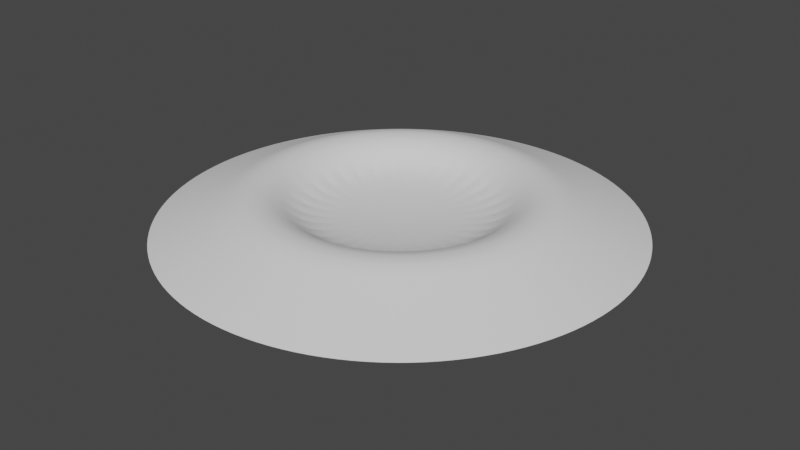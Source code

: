 # Source: impact.blend  (saved by Blender 2.93.21; exported with 4.5.12 LTS)
import bpy
from mathutils import Matrix  # noqa: F401  (used for matrix-valued properties, if any)

bpy.ops.wm.read_factory_settings(use_empty=True)
scene = bpy.context.scene
scene.name = 'Scene'

# ---- collections
col_collection = bpy.data.collections.new('Collection'); scene.collection.children.link(col_collection)

# ---- world
world_world = bpy.data.worlds.new('World'); scene.world = world_world
world_world.use_nodes = True; world_world.node_tree.nodes.clear()
_N = world_world.node_tree.nodes; _L = world_world.node_tree.links
n0 = _N.new('ShaderNodeOutputWorld'); n0.name = 'World Output'; n0.location = (300, 300)
n1 = _N.new('ShaderNodeBackground'); n1.name = 'Background'; n1.location = (10, 300)
n1.inputs[0].default_value = (0.05088, 0.05088, 0.05088, 1.0)
_L.new(n1.outputs[0], n0.inputs[0])
n0.is_active_output = True
world_world.color = (0.05088, 0.05088, 0.05088)
world_world.use_sun_shadow = False
world_world.sun_shadow_jitter_overblur = 0.0

# ---- meshes
me_cylinder = bpy.data.meshes.new('Cylinder')
me_cylinder.from_pydata([(-1.083e-08, 1.126, -0.3134), (6.448e-09, 0.636, -0.1011), (0.2196, 1.104, -0.3134), (0.1241, 0.6238, -0.1011), (0.4307, 1.04, -0.3134), (0.2434, 0.5876, -0.1011), (0.6253, 0.9359, -0.3134), (0.3533, 0.5288, -0.1011), (0.7959, 0.7959, -0.3134), (0.4497, 0.4497, -0.1011), (0.9359, 0.6253, -0.3134), (0.5288, 0.3533, -0.1011), (1.04, 0.4307, -0.3134), (0.5876, 0.2434, -0.1011), (1.104, 0.2196, -0.3134), (0.6238, 0.1241, -0.1011), (1.126, -3.475e-08, -0.3134), (0.636, -2.15e-08, -0.1011), (1.104, -0.2196, -0.3134), (0.6238, -0.1241, -0.1011), (1.04, -0.4307, -0.3134), (0.5876, -0.2434, -0.1011), (0.9359, -0.6253, -0.3134), (0.5288, -0.3533, -0.1011), (0.7959, -0.7959, -0.3134), (0.4497, -0.4497, -0.1011), (0.6253, -0.9359, -0.3134), (0.3533, -0.5288, -0.1011), (0.4307, -1.04, -0.3134), (0.2434, -0.5876, -0.1011), (0.2196, -1.104, -0.3134), (0.1241, -0.6238, -0.1011), (-1.092e-07, -1.126, -0.3134), (-4.915e-08, -0.636, -0.1011), (-0.2196, -1.104, -0.3134), (-0.1241, -0.6238, -0.1011), (-0.4307, -1.04, -0.3134), (-0.2434, -0.5876, -0.1011), (-0.6253, -0.9359, -0.3134), (-0.3533, -0.5288, -0.1011), (-0.7959, -0.7959, -0.3134), (-0.4497, -0.4497, -0.1011), (-0.9359, -0.6253, -0.3134), (-0.5288, -0.3533, -0.1011), (-1.04, -0.4307, -0.3134), (-0.5876, -0.2434, -0.1011), (-1.104, -0.2196, -0.3134), (-0.6238, -0.1241, -0.1011), (-1.126, 2.787e-08, -0.3134), (-0.636, 1.388e-08, -0.1011), (-1.104, 0.2196, -0.3134), (-0.6238, 0.1241, -0.1011), (-1.04, 0.4307, -0.3134), (-0.5876, 0.2434, -0.1011), (-0.9359, 0.6253, -0.3134), (-0.5288, 0.3533, -0.1011), (-0.7959, 0.7959, -0.3134), (-0.4497, 0.4497, -0.1011), (-0.6253, 0.9359, -0.3134), (-0.3533, 0.5288, -0.1011), (-0.4307, 1.04, -0.3134), (-0.2434, 0.5876, -0.1011), (-0.2196, 1.104, -0.3134), (-0.1241, 0.6238, -0.1011), (1.43e-09, 0.7536, -0.1708), (0.147, 0.7391, -0.1708), (0.2884, 0.6963, -0.1708), (0.4187, 0.6266, -0.1708), (0.5329, 0.5329, -0.1708), (0.6266, 0.4187, -0.1708), (0.6963, 0.2884, -0.1708), (0.7391, 0.147, -0.1708), (0.7536, -2.477e-08, -0.1708), (0.7391, -0.147, -0.1708), (0.6963, -0.2884, -0.1708), (0.6266, -0.4187, -0.1708), (0.5329, -0.5329, -0.1708), (0.4187, -0.6266, -0.1708), (0.2884, -0.6963, -0.1708), (0.147, -0.7391, -0.1708), (-6.445e-08, -0.7536, -0.1708), (-0.147, -0.7391, -0.1708), (-0.2884, -0.6963, -0.1708), (-0.4187, -0.6266, -0.1708), (-0.5329, -0.5329, -0.1708), (-0.6266, -0.4187, -0.1708), (-0.6963, -0.2884, -0.1708), (-0.7391, -0.147, -0.1708), (-0.7536, 1.716e-08, -0.1708), (-0.7391, 0.147, -0.1708), (-0.6963, 0.2884, -0.1708), (-0.6266, 0.4187, -0.1708), (-0.5329, 0.5329, -0.1708), (-0.4187, 0.6266, -0.1708), (-0.2884, 0.6963, -0.1708), (-0.147, 0.7391, -0.1708), (0.0941, 0.4731, -0.3098), (1.349e-08, 0.4823, -0.3098), (0.1846, 0.4456, -0.3098), (0.268, 0.401, -0.3098), (0.3411, 0.3411, -0.3098), (0.401, 0.268, -0.3098), (0.4456, 0.1846, -0.3098), (0.4731, 0.0941, -0.3098), (0.4823, -2.238e-08, -0.3098), (0.4731, -0.0941, -0.3098), (0.4456, -0.1846, -0.3098), (0.401, -0.268, -0.3098), (0.3411, -0.3411, -0.3098), (0.268, -0.401, -0.3098), (0.1846, -0.4456, -0.3098), (0.0941, -0.4731, -0.3098), (-2.868e-08, -0.4823, -0.3098), (-0.0941, -0.4731, -0.3098), (-0.1846, -0.4456, -0.3098), (-0.268, -0.401, -0.3098), (-0.3411, -0.3411, -0.3098), (-0.401, -0.268, -0.3098), (-0.4456, -0.1846, -0.3098), (-0.4731, -0.0941, -0.3098), (-0.4823, 4.453e-09, -0.3098), (-0.4731, 0.0941, -0.3098), (-0.4456, 0.1846, -0.3098), (-0.401, 0.268, -0.3098), (-0.3411, 0.3411, -0.3098), (-0.268, 0.401, -0.3098), (-0.1846, 0.4456, -0.3098), (-0.0941, 0.4731, -0.3098)], [], [(64, 1, 3, 65), (65, 3, 5, 66), (66, 5, 7, 67), (67, 7, 9, 68), (68, 9, 11, 69), (69, 11, 13, 70), (70, 13, 15, 71), (71, 15, 17, 72), (72, 17, 19, 73), (73, 19, 21, 74), (74, 21, 23, 75), (75, 23, 25, 76), (76, 25, 27, 77), (77, 27, 29, 78), (78, 29, 31, 79), (79, 31, 33, 80), (80, 33, 35, 81), (81, 35, 37, 82), (82, 37, 39, 83), (83, 39, 41, 84), (84, 41, 43, 85), (85, 43, 45, 86), (86, 45, 47, 87), (87, 47, 49, 88), (88, 49, 51, 89), (89, 51, 53, 90), (90, 53, 55, 91), (91, 55, 57, 92), (92, 57, 59, 93), (93, 59, 61, 94), (39, 37, 114, 115), (94, 61, 63, 95), (95, 63, 1, 64), (62, 95, 64, 0), (60, 94, 95, 62), (58, 93, 94, 60), (56, 92, 93, 58), (54, 91, 92, 56), (52, 90, 91, 54), (50, 89, 90, 52), (48, 88, 89, 50), (46, 87, 88, 48), (44, 86, 87, 46), (42, 85, 86, 44), (40, 84, 85, 42), (38, 83, 84, 40), (36, 82, 83, 38), (34, 81, 82, 36), (32, 80, 81, 34), (30, 79, 80, 32), (28, 78, 79, 30), (26, 77, 78, 28), (24, 76, 77, 26), (22, 75, 76, 24), (20, 74, 75, 22), (18, 73, 74, 20), (16, 72, 73, 18), (14, 71, 72, 16), (12, 70, 71, 14), (10, 69, 70, 12), (8, 68, 69, 10), (6, 67, 68, 8), (4, 66, 67, 6), (2, 65, 66, 4), (0, 64, 65, 2), (96, 97, 127, 126, 125, 124, 123, 122, 121, 120, 119, 118, 117, 116, 115, 114, 113, 112, 111, 110, 109, 108, 107, 106, 105, 104, 103, 102, 101, 100, 99, 98), (57, 55, 123, 124), (13, 11, 101, 102), (31, 29, 110, 111), (49, 47, 119, 120), (5, 3, 96, 98), (23, 21, 106, 107), (41, 39, 115, 116), (59, 57, 124, 125), (15, 13, 102, 103), (33, 31, 111, 112), (51, 49, 120, 121), (7, 5, 98, 99), (25, 23, 107, 108), (43, 41, 116, 117), (61, 59, 125, 126), (17, 15, 103, 104), (35, 33, 112, 113), (53, 51, 121, 122), (9, 7, 99, 100), (27, 25, 108, 109), (45, 43, 117, 118), (63, 61, 126, 127), (19, 17, 104, 105), (37, 35, 113, 114), (55, 53, 122, 123), (11, 9, 100, 101), (29, 27, 109, 110), (47, 45, 118, 119), (3, 1, 97, 96), (1, 63, 127, 97), (21, 19, 105, 106)])
me_cylinder.polygons.foreach_set('use_smooth', [True] * 97)
_uv = me_cylinder.uv_layers.new(name='UVMap')
_uv.uv.foreach_set('vector', [0.7883, 0.6541, 0.7366, 0.6266, 0.7567, 0.5779, 0.8128, 0.5948, 0.8128, 0.5948, 0.7567, 0.5779, 0.767, 0.5261, 0.8253, 0.5318, 0.8253, 0.5318, 0.767, 0.5261, 0.767, 0.4734, 0.8253, 0.4676, 0.8253, 0.4676, 0.767, 0.4734, 0.7567, 0.4217, 0.8127, 0.4047, 0.8127, 0.4047, 0.7567, 0.4217, 0.7366, 0.373, 0.7882, 0.3454, 0.7882, 0.3454, 0.7366, 0.373, 0.7073, 0.3292, 0.7525, 0.292, 0.7525, 0.292, 0.7073, 0.3292, 0.6701, 0.292, 0.7072, 0.2467, 0.7072, 0.2467, 0.6701, 0.292, 0.6263, 0.2627, 0.6538, 0.2111, 0.6538, 0.2111, 0.6263, 0.2627, 0.5777, 0.2426, 0.5946, 0.1866, 0.5946, 0.1866, 0.5777, 0.2426, 0.526, 0.2324, 0.5317, 0.1741, 0.5317, 0.1741, 0.526, 0.2324, 0.4734, 0.2324, 0.4676, 0.1742, 0.4676, 0.1742, 0.4734, 0.2324, 0.4218, 0.2427, 0.4047, 0.1867, 0.4047, 0.1867, 0.4218, 0.2427, 0.3731, 0.2629, 0.3455, 0.2113, 0.3455, 0.2113, 0.3731, 0.2629, 0.3294, 0.2921, 0.2922, 0.247, 0.2922, 0.247, 0.3294, 0.2921, 0.2922, 0.3294, 0.2469, 0.2924, 0.2469, 0.2924, 0.2922, 0.3294, 0.263, 0.3732, 0.2113, 0.3457, 0.2113, 0.3457, 0.263, 0.3732, 0.2429, 0.422, 0.1868, 0.405, 0.1868, 0.405, 0.2429, 0.422, 0.2326, 0.4737, 0.1743, 0.468, 0.1743, 0.468, 0.2326, 0.4737, 0.2326, 0.5264, 0.1743, 0.5322, 0.1743, 0.5322, 0.2326, 0.5264, 0.2428, 0.5781, 0.1868, 0.5951, 0.1868, 0.5951, 0.2428, 0.5781, 0.2629, 0.6268, 0.2113, 0.6544, 0.2113, 0.6544, 0.2629, 0.6268, 0.2921, 0.6706, 0.2469, 0.7077, 0.2469, 0.7077, 0.2921, 0.6706, 0.3293, 0.7079, 0.2922, 0.7531, 0.2922, 0.7531, 0.3293, 0.7079, 0.3731, 0.7371, 0.3456, 0.7887, 0.3456, 0.7887, 0.3731, 0.7371, 0.4218, 0.7572, 0.4048, 0.8133, 0.4048, 0.8133, 0.4218, 0.7572, 0.4734, 0.7675, 0.4678, 0.8257, 0.4678, 0.8257, 0.4734, 0.7675, 0.5261, 0.7675, 0.5319, 0.8257, 0.5319, 0.8257, 0.5261, 0.7675, 0.5777, 0.7572, 0.5948, 0.8132, 0.5948, 0.8132, 0.5777, 0.7572, 0.6264, 0.737, 0.6541, 0.7886, 0.6541, 0.7886, 0.6264, 0.737, 0.6702, 0.7077, 0.7074, 0.7529, 0.2326, 0.5264, 0.2326, 0.4737, 0.3317, 0.4826, 0.3314, 0.516, 0.7074, 0.7529, 0.6702, 0.7077, 0.7074, 0.6704, 0.7527, 0.7075, 0.7527, 0.7075, 0.7074, 0.6704, 0.7366, 0.6266, 0.7883, 0.6541, 0.8879, 0.8186, 0.7527, 0.7075, 0.7883, 0.6541, 0.9426, 0.7367, 0.8183, 0.8883, 0.7074, 0.7529, 0.7527, 0.7075, 0.8879, 0.8186, 0.7364, 0.943, 0.6541, 0.7886, 0.7074, 0.7529, 0.8183, 0.8883, 0.6454, 0.9807, 0.5948, 0.8132, 0.6541, 0.7886, 0.7364, 0.943, 0.5488, 0.9999, 0.5319, 0.8257, 0.5948, 0.8132, 0.6454, 0.9807, 0.4504, 0.9999, 0.4678, 0.8257, 0.5319, 0.8257, 0.5488, 0.9999, 0.3538, 0.9806, 0.4048, 0.8133, 0.4678, 0.8257, 0.4504, 0.9999, 0.2628, 0.9429, 0.3456, 0.7887, 0.4048, 0.8133, 0.3538, 0.9806, 0.181, 0.8882, 0.2922, 0.7531, 0.3456, 0.7887, 0.2628, 0.9429, 0.1114, 0.8185, 0.2469, 0.7077, 0.2922, 0.7531, 0.181, 0.8882, 0.05681, 0.7366, 0.2113, 0.6544, 0.2469, 0.7077, 0.1114, 0.8185, 0.01922, 0.6456, 0.1868, 0.5951, 0.2113, 0.6544, 0.05681, 0.7366, 9.996e-05, 0.549, 0.1743, 0.5322, 0.1868, 0.5951, 0.01922, 0.6456, 0.0001628, 0.4506, 0.1743, 0.468, 0.1743, 0.5322, 9.996e-05, 0.549, 0.0194, 0.354, 0.1868, 0.405, 0.1743, 0.468, 0.0001628, 0.4506, 0.05707, 0.2631, 0.2113, 0.3457, 0.1868, 0.405, 0.0194, 0.354, 0.1118, 0.1813, 0.2469, 0.2924, 0.2113, 0.3457, 0.05707, 0.2631, 0.1813, 0.1117, 0.2922, 0.247, 0.2469, 0.2924, 0.1118, 0.1813, 0.2632, 0.05698, 0.3455, 0.2113, 0.2922, 0.247, 0.1813, 0.1117, 0.3541, 0.01931, 0.4047, 0.1867, 0.3455, 0.2113, 0.2632, 0.05698, 0.4506, 0.0001079, 0.4676, 0.1742, 0.4047, 0.1867, 0.3541, 0.01931, 0.549, 9.996e-05, 0.5317, 0.1741, 0.4676, 0.1742, 0.4506, 0.0001079, 0.6455, 0.01929, 0.5946, 0.1866, 0.5317, 0.1741, 0.549, 9.996e-05, 0.7365, 0.05694, 0.6538, 0.2111, 0.5946, 0.1866, 0.6455, 0.01929, 0.8183, 0.1116, 0.7072, 0.2467, 0.6538, 0.2111, 0.7365, 0.05694, 0.8879, 0.1812, 0.7525, 0.292, 0.7072, 0.2467, 0.8183, 0.1116, 0.9426, 0.2631, 0.7882, 0.3454, 0.7525, 0.292, 0.8879, 0.1812, 0.9803, 0.3541, 0.8127, 0.4047, 0.7882, 0.3454, 0.9426, 0.2631, 0.9995, 0.4507, 0.8253, 0.4676, 0.8127, 0.4047, 0.9803, 0.3541, 0.9995, 0.5491, 0.8253, 0.5318, 0.8253, 0.4676, 0.9995, 0.4507, 0.9803, 0.6457, 0.8128, 0.5948, 0.8253, 0.5318, 0.9995, 0.5491, 0.9426, 0.7367, 0.7883, 0.6541, 0.8128, 0.5948, 0.9803, 0.6457, 0.6614, 0.5499, 0.6487, 0.5807, 0.6302, 0.6083, 0.6066, 0.6317, 0.5789, 0.6501, 0.5482, 0.6626, 0.5156, 0.6689, 0.4823, 0.6686, 0.4497, 0.6621, 0.419, 0.6494, 0.3916, 0.6308, 0.3683, 0.6072, 0.35, 0.5795, 0.3376, 0.5487, 0.3314, 0.516, 0.3317, 0.4826, 0.3382, 0.4499, 0.3509, 0.4192, 0.3694, 0.3916, 0.393, 0.3682, 0.4206, 0.3498, 0.4513, 0.3373, 0.4839, 0.331, 0.5171, 0.3313, 0.5497, 0.3378, 0.5803, 0.3505, 0.6079, 0.369, 0.6312, 0.3926, 0.6495, 0.4203, 0.6619, 0.4511, 0.6682, 0.4838, 0.6679, 0.5172, 0.5777, 0.7572, 0.5261, 0.7675, 0.5156, 0.6689, 0.5482, 0.6626, 0.7073, 0.3292, 0.7366, 0.373, 0.6495, 0.4203, 0.6312, 0.3926, 0.2922, 0.3294, 0.3294, 0.2921, 0.393, 0.3682, 0.3694, 0.3916, 0.3731, 0.7371, 0.3293, 0.7079, 0.3916, 0.6308, 0.419, 0.6494, 0.767, 0.5261, 0.7567, 0.5779, 0.6614, 0.5499, 0.6679, 0.5172, 0.4734, 0.2324, 0.526, 0.2324, 0.5171, 0.3313, 0.4839, 0.331, 0.2428, 0.5781, 0.2326, 0.5264, 0.3314, 0.516, 0.3376, 0.5487, 0.6264, 0.737, 0.5777, 0.7572, 0.5482, 0.6626, 0.5789, 0.6501, 0.6701, 0.292, 0.7073, 0.3292, 0.6312, 0.3926, 0.6079, 0.369, 0.263, 0.3732, 0.2922, 0.3294, 0.3694, 0.3916, 0.3509, 0.4192, 0.4218, 0.7572, 0.3731, 0.7371, 0.419, 0.6494, 0.4497, 0.6621, 0.767, 0.4734, 0.767, 0.5261, 0.6679, 0.5172, 0.6682, 0.4838, 0.4218, 0.2427, 0.4734, 0.2324, 0.4839, 0.331, 0.4513, 0.3373, 0.2629, 0.6268, 0.2428, 0.5781, 0.3376, 0.5487, 0.35, 0.5795, 0.6702, 0.7077, 0.6264, 0.737, 0.5789, 0.6501, 0.6066, 0.6317, 0.6263, 0.2627, 0.6701, 0.292, 0.6079, 0.369, 0.5803, 0.3505, 0.2429, 0.422, 0.263, 0.3732, 0.3509, 0.4192, 0.3382, 0.4499, 0.4734, 0.7675, 0.4218, 0.7572, 0.4497, 0.6621, 0.4823, 0.6686, 0.7567, 0.4217, 0.767, 0.4734, 0.6682, 0.4838, 0.6619, 0.4511, 0.3731, 0.2629, 0.4218, 0.2427, 0.4513, 0.3373, 0.4206, 0.3498, 0.2921, 0.6706, 0.2629, 0.6268, 0.35, 0.5795, 0.3683, 0.6072, 0.7074, 0.6704, 0.6702, 0.7077, 0.6066, 0.6317, 0.6302, 0.6083, 0.5777, 0.2426, 0.6263, 0.2627, 0.5803, 0.3505, 0.5497, 0.3378, 0.2326, 0.4737, 0.2429, 0.422, 0.3382, 0.4499, 0.3317, 0.4826, 0.5261, 0.7675, 0.4734, 0.7675, 0.4823, 0.6686, 0.5156, 0.6689, 0.7366, 0.373, 0.7567, 0.4217, 0.6619, 0.4511, 0.6495, 0.4203, 0.3294, 0.2921, 0.3731, 0.2629, 0.4206, 0.3498, 0.393, 0.3682, 0.3293, 0.7079, 0.2921, 0.6706, 0.3683, 0.6072, 0.3916, 0.6308, 0.7567, 0.5779, 0.7366, 0.6266, 0.6487, 0.5807, 0.6614, 0.5499, 0.7366, 0.6266, 0.7074, 0.6704, 0.6302, 0.6083, 0.6487, 0.5807, 0.526, 0.2324, 0.5777, 0.2426, 0.5497, 0.3378, 0.5171, 0.3313])
me_cylinder.use_remesh_fix_poles = True
me_cylinder.use_remesh_preserve_attributes = False
me_cylinder.update()

# ---- objects
ob_cylinder = bpy.data.objects.new('Cylinder', me_cylinder)

# ---- transforms, parenting, visibility, modifiers, constraints
ob_cylinder.location = (9.08e-09, -1.211e-08, 0.3186)
_m = ob_cylinder.modifiers.new('Subdivision', 'SUBSURF')
_m = ob_cylinder.modifiers.new('Displace', 'DISPLACE')
_m.strength = 0.2

# ---- collection membership
col_collection.objects.link(ob_cylinder)

# ---- scene / render settings (as saved in the file)
scene.frame_start = 1; scene.frame_end = 250; scene.frame_set(1)
scene.render.engine = 'BLENDER_EEVEE_NEXT'
scene.cycles.use_denoising = False
scene.cycles.samples = 128
scene.cycles.sampling_pattern = 'TABULATED_SOBOL'
scene.cycles.use_adaptive_sampling = False
scene.cycles.use_light_tree = False
scene.view_settings.view_transform = 'Filmic'
bpy.context.view_layer.update()

# ---- added for rendering (the .blend has no active camera and no usable light): camera, sun
cam_auto = bpy.data.cameras.new('AutoCamera')
cam_auto.lens = 50.0
cam_auto.sensor_width = 36.0
cam_auto.clip_end = 1000.0
ob_auto_camera = bpy.data.objects.new('AutoCamera', cam_auto)
scene.collection.objects.link(ob_auto_camera)
ob_auto_camera.location = (2.95624, -3.54592, 2.45029)
ob_auto_camera.rotation_euler = (1.09748, -7.21219e-08, 0.694738)
scene.camera = ob_auto_camera
light_auto_sun = bpy.data.lights.new('AutoSun', 'SUN')
light_auto_sun.energy = 3.0
light_auto_sun.angle = 0.0523599
ob_auto_sun = bpy.data.objects.new('AutoSun', light_auto_sun)
scene.collection.objects.link(ob_auto_sun)
ob_auto_sun.rotation_euler = (0.872665, 0.174533, 0.523599)
bpy.context.view_layer.update()
